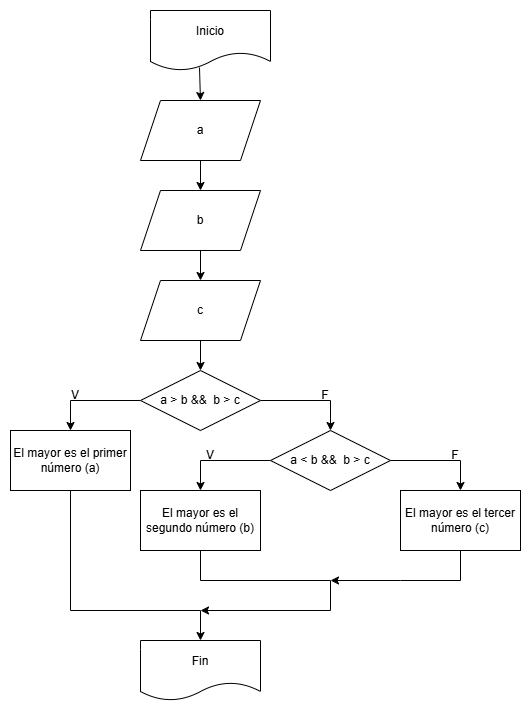

The diagram above was exported from draw.io. Its source (the exported page's mxGraphModel, read from the mxfile embedded in the PNG):
<mxGraphModel dx="691" dy="774" grid="1" gridSize="10" guides="1" tooltips="1" connect="1" arrows="1" fold="1" page="1" pageScale="1" pageWidth="827" pageHeight="1169" math="0" shadow="0">
  <root>
    <mxCell id="0" />
    <mxCell id="1" parent="0" />
    <mxCell id="Q_VxwKEYWMOq-hesykZH-1" parent="1" style="shape=document;whiteSpace=wrap;html=1;boundedLbl=1;" value="Inicio" vertex="1">
      <mxGeometry height="60" width="120" x="280" y="30" as="geometry" />
    </mxCell>
    <mxCell id="Q_VxwKEYWMOq-hesykZH-2" edge="1" parent="1" source="Q_VxwKEYWMOq-hesykZH-4" style="edgeStyle=orthogonalEdgeStyle;rounded=0;orthogonalLoop=1;jettySize=auto;html=1;exitX=0;exitY=0.5;exitDx=0;exitDy=0;entryX=0.5;entryY=0;entryDx=0;entryDy=0;" target="Q_VxwKEYWMOq-hesykZH-8">
      <mxGeometry relative="1" as="geometry" />
    </mxCell>
    <mxCell id="Q_VxwKEYWMOq-hesykZH-3" edge="1" parent="1" source="Q_VxwKEYWMOq-hesykZH-4" style="edgeStyle=orthogonalEdgeStyle;rounded=0;orthogonalLoop=1;jettySize=auto;html=1;exitX=1;exitY=0.5;exitDx=0;exitDy=0;entryX=0.5;entryY=0;entryDx=0;entryDy=0;" target="Q_VxwKEYWMOq-hesykZH-13">
      <mxGeometry relative="1" as="geometry" />
    </mxCell>
    <mxCell id="Q_VxwKEYWMOq-hesykZH-4" parent="1" style="rhombus;whiteSpace=wrap;html=1;" value="a &amp;gt; b &amp;amp;&amp;amp;&amp;nbsp; b &amp;gt; c" vertex="1">
      <mxGeometry height="60" width="120" x="270" y="390" as="geometry" />
    </mxCell>
    <mxCell id="Q_VxwKEYWMOq-hesykZH-5" edge="1" parent="1" source="Q_VxwKEYWMOq-hesykZH-6" style="edgeStyle=orthogonalEdgeStyle;rounded=0;orthogonalLoop=1;jettySize=auto;html=1;exitX=0.5;exitY=1;exitDx=0;exitDy=0;entryX=0.5;entryY=0;entryDx=0;entryDy=0;" target="Q_VxwKEYWMOq-hesykZH-10">
      <mxGeometry relative="1" as="geometry" />
    </mxCell>
    <mxCell id="Q_VxwKEYWMOq-hesykZH-6" parent="1" style="shape=parallelogram;perimeter=parallelogramPerimeter;whiteSpace=wrap;html=1;fixedSize=1;" value="a" vertex="1">
      <mxGeometry height="60" width="120" x="270" y="120" as="geometry" />
    </mxCell>
    <mxCell id="Q_VxwKEYWMOq-hesykZH-7" edge="1" parent="1" source="Q_VxwKEYWMOq-hesykZH-8" style="edgeStyle=orthogonalEdgeStyle;rounded=0;orthogonalLoop=1;jettySize=auto;html=1;exitX=0.5;exitY=1;exitDx=0;exitDy=0;entryX=0.5;entryY=0;entryDx=0;entryDy=0;" target="Q_VxwKEYWMOq-hesykZH-21">
      <mxGeometry relative="1" as="geometry">
        <Array as="points">
          <mxPoint x="200" y="630" />
          <mxPoint x="330" y="630" />
        </Array>
        <mxPoint x="340" y="740" as="targetPoint" />
      </mxGeometry>
    </mxCell>
    <mxCell id="Q_VxwKEYWMOq-hesykZH-8" parent="1" style="rounded=0;whiteSpace=wrap;html=1;" value="El mayor es el primer número (a)" vertex="1">
      <mxGeometry height="60" width="120" x="140" y="450" as="geometry" />
    </mxCell>
    <mxCell id="Q_VxwKEYWMOq-hesykZH-9" edge="1" parent="1" style="edgeStyle=orthogonalEdgeStyle;rounded=0;orthogonalLoop=1;jettySize=auto;html=1;entryX=0.5;entryY=0;entryDx=0;entryDy=0;" target="Q_VxwKEYWMOq-hesykZH-4">
      <mxGeometry relative="1" as="geometry">
        <mxPoint x="330" y="360" as="sourcePoint" />
      </mxGeometry>
    </mxCell>
    <mxCell id="Q_VxwKEYWMOq-hesykZH-32" edge="1" parent="1" source="Q_VxwKEYWMOq-hesykZH-10" style="edgeStyle=orthogonalEdgeStyle;rounded=0;orthogonalLoop=1;jettySize=auto;html=1;exitX=0.5;exitY=1;exitDx=0;exitDy=0;entryX=0.5;entryY=0;entryDx=0;entryDy=0;" target="Q_VxwKEYWMOq-hesykZH-31">
      <mxGeometry relative="1" as="geometry" />
    </mxCell>
    <mxCell id="Q_VxwKEYWMOq-hesykZH-10" parent="1" style="shape=parallelogram;perimeter=parallelogramPerimeter;whiteSpace=wrap;html=1;fixedSize=1;" value="b" vertex="1">
      <mxGeometry height="60" width="120" x="270" y="210" as="geometry" />
    </mxCell>
    <mxCell id="Q_VxwKEYWMOq-hesykZH-11" edge="1" parent="1" source="Q_VxwKEYWMOq-hesykZH-13" style="edgeStyle=orthogonalEdgeStyle;rounded=0;orthogonalLoop=1;jettySize=auto;html=1;exitX=0;exitY=0.5;exitDx=0;exitDy=0;entryX=0.5;entryY=0;entryDx=0;entryDy=0;" target="Q_VxwKEYWMOq-hesykZH-18">
      <mxGeometry relative="1" as="geometry" />
    </mxCell>
    <mxCell id="Q_VxwKEYWMOq-hesykZH-12" edge="1" parent="1" source="Q_VxwKEYWMOq-hesykZH-13" style="edgeStyle=orthogonalEdgeStyle;rounded=0;orthogonalLoop=1;jettySize=auto;html=1;exitX=1;exitY=0.5;exitDx=0;exitDy=0;entryX=0.5;entryY=0;entryDx=0;entryDy=0;">
      <mxGeometry relative="1" as="geometry">
        <Array as="points">
          <mxPoint x="590" y="480" />
        </Array>
        <mxPoint x="590" y="510" as="targetPoint" />
      </mxGeometry>
    </mxCell>
    <mxCell id="Q_VxwKEYWMOq-hesykZH-13" parent="1" style="rhombus;whiteSpace=wrap;html=1;" value="a &amp;lt; b &amp;amp;&amp;amp;&amp;nbsp; b &amp;gt; c" vertex="1">
      <mxGeometry height="60" width="120" x="400" y="450" as="geometry" />
    </mxCell>
    <mxCell id="Q_VxwKEYWMOq-hesykZH-17" edge="1" parent="1" source="Q_VxwKEYWMOq-hesykZH-18" style="edgeStyle=orthogonalEdgeStyle;rounded=0;orthogonalLoop=1;jettySize=auto;html=1;exitX=0.5;exitY=1;exitDx=0;exitDy=0;">
      <mxGeometry relative="1" as="geometry">
        <Array as="points">
          <mxPoint x="330" y="600" />
          <mxPoint x="460" y="600" />
          <mxPoint x="460" y="630" />
          <mxPoint x="330" y="630" />
        </Array>
        <mxPoint x="330" y="630" as="targetPoint" />
      </mxGeometry>
    </mxCell>
    <mxCell id="Q_VxwKEYWMOq-hesykZH-18" parent="1" style="rounded=0;whiteSpace=wrap;html=1;" value="El mayor es el segundo número (b)" vertex="1">
      <mxGeometry height="60" width="120" x="270" y="510" as="geometry" />
    </mxCell>
    <mxCell id="Q_VxwKEYWMOq-hesykZH-19" parent="1" style="rounded=0;whiteSpace=wrap;html=1;" value="El mayor es el tercer número (c)" vertex="1">
      <mxGeometry height="60" width="120" x="530" y="510" as="geometry" />
    </mxCell>
    <mxCell id="Q_VxwKEYWMOq-hesykZH-21" parent="1" style="shape=document;whiteSpace=wrap;html=1;boundedLbl=1;" value="Fin" vertex="1">
      <mxGeometry height="60" width="120" x="270" y="660" as="geometry" />
    </mxCell>
    <mxCell id="Q_VxwKEYWMOq-hesykZH-22" edge="1" parent="1" source="Q_VxwKEYWMOq-hesykZH-1" style="endArrow=classic;html=1;rounded=0;exitX=0.408;exitY=0.95;exitDx=0;exitDy=0;exitPerimeter=0;entryX=0.5;entryY=0;entryDx=0;entryDy=0;" target="Q_VxwKEYWMOq-hesykZH-6" value="">
      <mxGeometry height="50" relative="1" width="50" as="geometry">
        <mxPoint x="250" y="320" as="sourcePoint" />
        <mxPoint x="300" y="270" as="targetPoint" />
      </mxGeometry>
    </mxCell>
    <mxCell id="Q_VxwKEYWMOq-hesykZH-24" edge="1" parent="1" source="Q_VxwKEYWMOq-hesykZH-19" style="endArrow=classic;html=1;rounded=0;exitX=0.5;exitY=1;exitDx=0;exitDy=0;" value="">
      <mxGeometry height="50" relative="1" width="50" as="geometry">
        <Array as="points">
          <mxPoint x="590" y="600" />
          <mxPoint x="530" y="600" />
        </Array>
        <mxPoint x="420" y="600" as="sourcePoint" />
        <mxPoint x="460" y="600" as="targetPoint" />
      </mxGeometry>
    </mxCell>
    <mxCell id="Q_VxwKEYWMOq-hesykZH-25" parent="1" style="text;html=1;whiteSpace=wrap;strokeColor=none;fillColor=none;align=center;verticalAlign=middle;rounded=0;autosize=1;resizable=0;" value="V" vertex="1">
      <mxGeometry height="30" width="30" x="190" y="400" as="geometry" />
    </mxCell>
    <mxCell id="Q_VxwKEYWMOq-hesykZH-26" parent="1" style="text;html=1;whiteSpace=wrap;strokeColor=none;fillColor=none;align=center;verticalAlign=middle;rounded=0;autosize=1;resizable=0;" value="F" vertex="1">
      <mxGeometry height="30" width="30" x="440" y="400" as="geometry" />
    </mxCell>
    <mxCell id="Q_VxwKEYWMOq-hesykZH-27" parent="1" style="text;html=1;whiteSpace=wrap;strokeColor=none;fillColor=none;align=center;verticalAlign=middle;rounded=0;autosize=1;resizable=0;" value="V" vertex="1">
      <mxGeometry height="30" width="30" x="325" y="460" as="geometry" />
    </mxCell>
    <mxCell id="Q_VxwKEYWMOq-hesykZH-29" parent="1" style="text;html=1;whiteSpace=wrap;strokeColor=none;fillColor=none;align=center;verticalAlign=middle;rounded=0;autosize=1;resizable=0;" value="F" vertex="1">
      <mxGeometry height="30" width="30" x="570" y="460" as="geometry" />
    </mxCell>
    <mxCell id="Q_VxwKEYWMOq-hesykZH-31" parent="1" style="shape=parallelogram;perimeter=parallelogramPerimeter;whiteSpace=wrap;html=1;fixedSize=1;" value="c" vertex="1">
      <mxGeometry height="60" width="120" x="270" y="300" as="geometry" />
    </mxCell>
  </root>
</mxGraphModel>